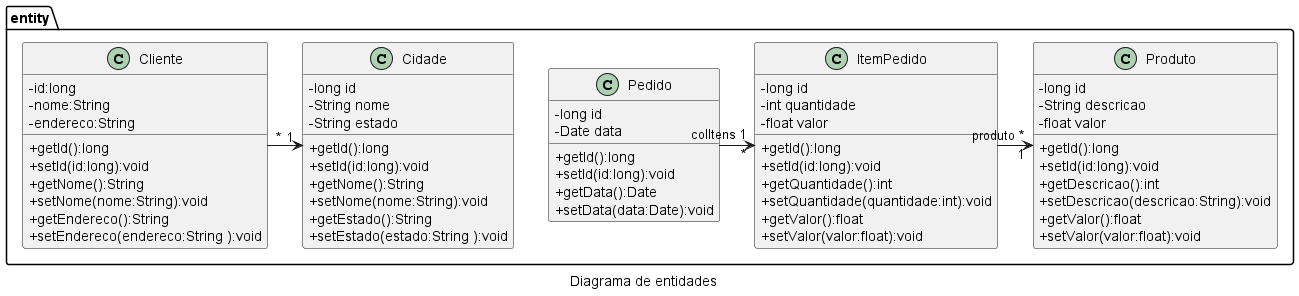

The diagram above was rendered by PlantUML. Its source (embedded in the PNG):
@startuml
skinparam classAttributeIconSize 0
caption Diagrama de entidades
namespace entity {
    class Cliente {
        - id:long
        - nome:String
        - endereco:String

        + getId():long
        + setId(id:long):void
        + getNome():String
        + setNome(nome:String):void
        + getEndereco():String
        + setEndereco(endereco:String ):void
        
    }
    class Cidade {
        - long id
        - String nome
        - String estado

        + getId():long
        + setId(id:long):void
        + getNome():String
        + setNome(nome:String):void
        + getEstado():String
        + setEstado(estado:String ):void
    }
    class Pedido {
        - long id
        - Date data

        + getId():long
        + setId(id:long):void
        + getData():Date
        + setData(data:Date):void
    }
    class ItemPedido {
        - long id
        - int quantidade
        - float valor

        + getId():long
        + setId(id:long):void
        + getQuantidade():int
        + setQuantidade(quantidade:int):void
        + getValor():float
        + setValor(valor:float):void
    }
    class Produto {
        - long id
        - String descricao
        - float valor

        + getId():long
        + setId(id:long):void
        + getDescricao():int
        + setDescricao(descricao:String):void
        + getValor():float
        + setValor(valor:float):void
    }

    
    Pedido "colItens 1" -> "*" ItemPedido
    ItemPedido "produto *" -> "1" Produto
    Cliente "*" -> "1" Cidade
}
@enduml